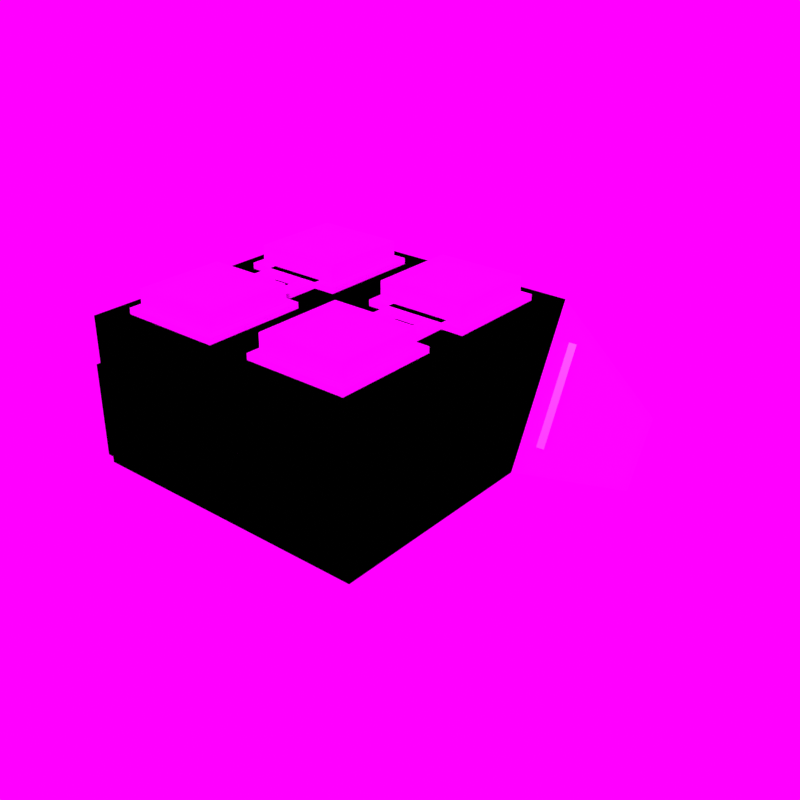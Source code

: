 # Source: xr-hand-controller.blend  (saved by Blender 2.92.15; exported with 4.5.12 LTS)
import bpy
from mathutils import Matrix  # noqa: F401  (used for matrix-valued properties, if any)

bpy.ops.wm.read_factory_settings(use_empty=True)
scene = bpy.context.scene
scene.name = 'Scene'

# ---- collections
col_collection = bpy.data.collections.new('Collection'); scene.collection.children.link(col_collection)

# ---- images (referenced by path relative to the original .blend; pixels are not part of the script)
import os
ASSET_DIR = os.environ.get("B2B_ASSET_DIR", "")  # directory of the original .blend (textures are referenced by path, not embedded)
HERE = os.path.dirname(os.path.abspath(__file__))  # packed textures are extracted next to this script under _unpacked/

def load_image(name, relpath, width, height, colorspace="sRGB"):
    """Load a texture the original file referenced (path relative to the .blend, or extracted next to this script)."""
    p = next((c for c in (os.path.join(HERE, relpath), os.path.join(ASSET_DIR, relpath)) if relpath and os.path.exists(c)), "")
    if p:
        img = bpy.data.images.load(p, check_existing=True)
        img.name = name
    else:  # same state as the original file: an image datablock whose file is absent (Cycles renders it pink)
        img = bpy.data.images.new(name, width, height)
        img.source = "FILE"
        img.filepath = "//" + (relpath or name)
    img.colorspace_settings.name = colorspace
    return img
img_map_png_002 = load_image('map.png.002', 'map.png', 1024, 1024, 'sRGB')
img_studio020_hdr = load_image('studio020.hdr', 'studio020.hdr', 1024, 1024, 'Linear Rec.709')

# ---- materials (node trees are filled in below, after node groups)
mat_controllermat = bpy.data.materials.new('ControllerMat')
mat_controllermat.alpha_threshold = 0.0
mat_controllermat.line_color = (0.0, 0.0, 0.0, 1.0)
mat_controllermat_001 = bpy.data.materials.new('ControllerMat.001')
mat_controllermat_001.alpha_threshold = 0.0
mat_controllermat_001.line_color = (0.0, 0.0, 0.0, 1.0)

# ---- material node trees
mat_controllermat.use_nodes = True; mat_controllermat.node_tree.nodes.clear()
_N = mat_controllermat.node_tree.nodes; _L = mat_controllermat.node_tree.links
n0 = _N.new('ShaderNodeOutputMaterial'); n0.name = 'Material Output'; n0.location = (300, 300)
n1 = _N.new('ShaderNodeBsdfPrincipled'); n1.name = 'Principled BSDF'; n1.location = (10, 300)
n1.distribution = 'GGX'
n1.subsurface_method = 'BURLEY'
n1.inputs[2].default_value = 0.4
n1.inputs[3].default_value = 1.45
n1.inputs[27].default_value = (0.0, 0.0, 0.0, 1.0)
n1.inputs[28].default_value = 1.0
n2 = _N.new('ShaderNodeTexImage'); n2.name = 'Image Texture'; n2.location = (-280, 260)
n2.image = img_map_png_002
_L.new(n1.outputs[0], n0.inputs[0])
_L.new(n2.outputs[0], n1.inputs[0])
n0.is_active_output = True
mat_controllermat_001.use_nodes = True; mat_controllermat_001.node_tree.nodes.clear()
_N = mat_controllermat_001.node_tree.nodes; _L = mat_controllermat_001.node_tree.links
n0 = _N.new('ShaderNodeOutputMaterial'); n0.name = 'Material Output'; n0.location = (300, 300)
n1 = _N.new('ShaderNodeBsdfPrincipled'); n1.name = 'Principled BSDF'; n1.location = (10, 300)
n1.distribution = 'GGX'
n1.subsurface_method = 'BURLEY'
n1.inputs[2].default_value = 0.4
n1.inputs[3].default_value = 1.45
n1.inputs[27].default_value = (0.0, 0.0, 0.0, 1.0)
n1.inputs[28].default_value = 1.0
n2 = _N.new('ShaderNodeTexImage'); n2.name = 'Image Texture'; n2.location = (-280, 260)
n2.image = img_map_png_002
_L.new(n1.outputs[0], n0.inputs[0])
_L.new(n2.outputs[0], n1.inputs[0])
n0.is_active_output = True

# ---- world
world_world = bpy.data.worlds.new('World'); scene.world = world_world
world_world.use_nodes = True; world_world.node_tree.nodes.clear()
_N = world_world.node_tree.nodes; _L = world_world.node_tree.links
n0 = _N.new('ShaderNodeOutputWorld'); n0.name = 'World Output'; n0.location = (300, 300)
n1 = _N.new('ShaderNodeBackground'); n1.name = 'Background'; n1.location = (10, 300)
n1.inputs[1].default_value = 1.2
n2 = _N.new('ShaderNodeTexEnvironment'); n2.name = 'Environment Texture'; n2.location = (-289, 290)
n2.image = img_studio020_hdr
n3 = _N.new('ShaderNodeMapping'); n3.name = 'Mapping'; n3.location = (-483, 278)
n3.inputs[2].default_value = (0.0, 0.0, 1.571)
n4 = _N.new('ShaderNodeTexCoord'); n4.name = 'Texture Coordinate'; n4.location = (-658, 302)
_L.new(n1.outputs[0], n0.inputs[0])
_L.new(n2.outputs[0], n1.inputs[0])
_L.new(n3.outputs[0], n2.inputs[0])
_L.new(n4.outputs[3], n3.inputs[0])
n0.is_active_output = True
world_world.color = (0.05088, 0.05088, 0.05088)
world_world.use_sun_shadow = False
world_world.sun_shadow_jitter_overblur = 0.0

# ---- meshes
me_cube = bpy.data.meshes.new('Cube')
me_cube.from_pydata([(-0.7, -0.3, 0.8), (-1.0, -4.371e-08, -0.2), (0.7998, 0.2998, 0.8), (-0.8, -1.5, 0.6), (-0.8, -1.5, -1.49e-08), (0.8, -1.3, 0.8), (0.8, -1.5, -1.49e-08), (-1.0, 1.6, -1.1), (-1.0, 1.9, -0.6), (0.2002, 0.2998, 0.8), (0.2, -1.3, 0.8), (0.8, -0.7, 0.8), (0.2, -0.7, 0.8), (0.7998, -0.2998, 0.8), (0.8, -1.5, 0.6), (6.557e-08, -1.5, 0.6), (0.2002, -0.2998, 0.8), (0.8, -0.7, 0.96), (0.8, -1.3, 0.96), (0.2, -1.3, 0.96), (0.2, -0.7, 0.96), (-0.3, -0.3, 0.8), (-0.3, -0.5, 0.8), (1.0, -0.5, 0.8), (0.2002, 0.2998, 0.96), (0.7998, 0.2998, 0.96), (0.2002, -0.2998, 0.96), (0.7998, -0.2998, 0.96), (0.85, -0.65, 0.8), (0.85, -1.35, 0.8), (0.15, -1.35, 0.8), (0.15, -0.65, 0.8), (0.1502, 0.3498, 0.8), (0.8498, 0.3498, 0.8), (0.1502, -0.3498, 0.8), (0.8498, -0.3498, 0.8), (0.8, -0.7, 0.84), (0.8, -1.3, 0.84), (0.2, -1.3, 0.84), (0.2, -0.7, 0.84), (0.85, -0.65, 0.84), (0.85, -1.35, 0.84), (0.15, -1.35, 0.84), (0.15, -0.65, 0.84), (0.2002, 0.2998, 0.84), (0.7998, 0.2998, 0.84), (0.2002, -0.2998, 0.84), (0.7998, -0.2998, 0.84), (0.1502, 0.3498, 0.84), (0.1502, -0.3498, 0.84), (0.8498, 0.3498, 0.84), (0.8498, -0.3498, 0.84), (-1.0, -1.5, -0.2), (1.0, -1.5, -0.2), (1.0, -1.5, 0.8), (-0.7, -0.7, 0.8), (-0.3, -0.7, 0.8), (-0.8, -1.66, -1.49e-08), (0.8, -1.66, -1.49e-08), (0.8, -1.66, 0.6), (-0.8, -1.66, 0.6), (7.256e-08, -1.66, 0.6), (0.85, -1.5, -0.05), (-0.85, -1.5, -0.05), (0.85, -1.5, 0.65), (-0.85, -1.5, 0.65), (6.557e-08, -1.5, 0.65), (-0.8, -1.54, -1.49e-08), (0.8, -1.54, -1.49e-08), (0.8, -1.54, 0.6), (-0.8, -1.54, 0.6), (6.732e-08, -1.54, 0.6), (0.85, -1.54, -0.05), (0.85, -1.54, 0.65), (-0.85, -1.54, -0.05), (-0.85, -1.54, 0.65), (6.732e-08, -1.54, 0.65), (6.557e-08, -1.5, 0.8), (-1.0, -1.5, 0.8), (-1.0, 0.5, 0.8), (-2.186e-08, 0.5, 0.8), (2.186e-08, -0.5, 0.8), (-0.4, -0.6, 0.84), (-0.6, -0.6, 0.84), (-0.6, -0.4, 0.84), (-0.4, -0.4, 0.84), (-0.4, -0.5, 0.84), (-0.3, -0.7, 0.84), (-0.7, -0.7, 0.84), (-0.7, -0.3, 0.84), (-0.3, -0.3, 0.84), (-0.3, -0.5, 0.84), (-0.4, -0.6, 0.8), (-0.6, -0.6, 0.8), (-0.6, -0.4, 0.8), (-0.4, -0.4, 0.8), (-0.4, -0.5, 0.8), (0.9336, 0.5286, 0.5842), (0.9346, 0.1675, -0.1391), (-1.295e-07, 1.6, -1.1), (-2.619e-07, 1.9, -0.6), (0.5662, 1.045, 0.0684), (0.5653, 0.7565, -0.4705), (1.0, 0.5, 0.8), (1.0, 4.371e-08, -0.2), (0.5, 1.2, 0.1), (0.5, 0.8, -0.65), (0.9537, 0.559, 0.4939), (0.9551, 0.2495, -0.1268), (0.6342, 1.009, 0.04443), (0.6327, 0.7626, -0.4155), (0.9777, 0.5496, 0.5733), (0.9786, 0.1885, -0.1499), (0.6103, 1.066, 0.05757), (0.6093, 0.7776, -0.4813), (1.042, 0.6011, 0.4723), (1.043, 0.2916, -0.1485), (0.7223, 1.051, 0.02277), (0.7207, 0.8047, -0.4372)], [], [(12, 10, 19, 20), (104, 103, 23, 54, 53), (15, 3, 60, 61), (52, 1, 104, 53), (52, 78, 79, 1), (1, 7, 99, 106, 104), (7, 8, 100, 99), (103, 105, 100, 8, 79, 80), (8, 7, 1, 79), (0, 55, 88, 89), (2, 9, 24, 25), (28, 29, 54, 23), (29, 30, 77, 54), (30, 31, 81, 77), (31, 28, 23, 81), (20, 19, 18, 17), (5, 11, 17, 18), (11, 12, 20, 17), (10, 5, 18, 19), (32, 33, 103, 80), (34, 32, 80, 81), (33, 35, 23, 103), (35, 34, 81, 23), (24, 26, 27, 25), (16, 13, 27, 26), (9, 16, 26, 24), (13, 2, 25, 27), (11, 5, 37, 36), (10, 12, 39, 38), (31, 30, 42, 43), (29, 28, 40, 41), (34, 35, 51, 49), (32, 34, 49, 48), (16, 9, 44, 46), (13, 16, 46, 47), (39, 36, 40, 43), (38, 39, 43, 42), (37, 38, 42, 41), (36, 37, 41, 40), (30, 29, 41, 42), (28, 31, 43, 40), (12, 11, 36, 39), (5, 10, 38, 37), (47, 46, 49, 51), (45, 47, 51, 50), (46, 44, 48, 49), (44, 45, 50, 48), (2, 13, 47, 45), (9, 2, 45, 44), (33, 32, 48, 50), (35, 33, 50, 51), (62, 63, 52, 53), (64, 62, 53, 54), (63, 65, 78, 52), (65, 66, 77, 78), (66, 64, 54, 77), (58, 59, 61, 60, 57), (6, 14, 59, 58), (14, 15, 61, 59), (3, 4, 57, 60), (4, 6, 58, 57), (63, 62, 72, 74), (64, 66, 76, 73), (14, 6, 68, 69), (62, 64, 73, 72), (15, 14, 69, 71), (71, 69, 73, 76), (70, 71, 76, 75), (67, 70, 75, 74), (69, 68, 72, 73), (68, 67, 74, 72), (4, 3, 70, 67), (66, 65, 75, 76), (3, 15, 71, 70), (65, 63, 74, 75), (6, 4, 67, 68), (56, 55, 78, 77), (55, 0, 79, 78), (0, 21, 80, 79), (21, 22, 81, 80), (22, 56, 77, 81), (86, 85, 95, 96), (56, 22, 91, 87), (21, 0, 89, 90), (55, 56, 87, 88), (22, 21, 90, 91), (82, 83, 88, 87), (83, 84, 89, 88), (84, 85, 90, 89), (85, 86, 91, 90), (86, 82, 87, 91), (94, 93, 92, 96, 95), (84, 83, 93, 94), (82, 86, 96, 92), (85, 84, 94, 95), (83, 82, 92, 93), (105, 106, 99, 100), (102, 101, 113, 114), (98, 97, 103, 104), (97, 101, 105, 103), (101, 102, 106, 105), (102, 98, 104, 106), (110, 109, 117, 118), (97, 98, 112, 111), (98, 102, 114, 112), (101, 97, 111, 113), (108, 107, 111, 112), (107, 109, 113, 111), (109, 110, 114, 113), (110, 108, 112, 114), (115, 116, 118, 117), (107, 108, 116, 115), (108, 110, 118, 116), (109, 107, 115, 117)])
_uv = me_cube.uv_layers.new(name='UVMap')
_uv.uv.foreach_set('vector', [0.03987, 0.9852, 0.03987, 0.9515, 0.03089, 0.9515, 0.03089, 0.9852, 0.2893, 0.2549, 0.2593, 0.2496, 0.2672, 0.2752, 0.2751, 0.3008, 0.3012, 0.2933, 0.1293, 0.04434, 0.1293, 0.0107, 0.1225, 0.0107, 0.1225, 0.04434, 0.2989, 0.2555, 0.2745, 0.2555, 0.2745, 0.2884, 0.2989, 0.2884, 0.2755, 0.2485, 0.2917, 0.2485, 0.2917, 0.2161, 0.2755, 0.2242, 0.3233, 0.2442, 0.3066, 0.2442, 0.3066, 0.2338, 0.3149, 0.2286, 0.3233, 0.2234, 0.2931, 0.2287, 0.3063, 0.2287, 0.3063, 0.2547, 0.2931, 0.2547, 0.2921, 0.2581, 0.2839, 0.2529, 0.2758, 0.2478, 0.2758, 0.2375, 0.2921, 0.2376, 0.2921, 0.2478, 0.2853, 0.217, 0.2912, 0.2172, 0.2912, 0.2356, 0.2798, 0.2361, 0.3177, 0.7854, 0.3177, 0.7188, 0.3094, 0.7188, 0.3094, 0.7854, 0.04547, 0.05255, 0.04547, 0.03326, 0.04032, 0.03326, 0.04032, 0.05255, 0.3238, 0.2632, 0.2902, 0.2632, 0.283, 0.2704, 0.331, 0.2704, 0.2902, 0.2632, 0.2902, 0.2296, 0.283, 0.2224, 0.283, 0.2704, 0.2902, 0.2296, 0.3238, 0.2296, 0.331, 0.2224, 0.283, 0.2224, 0.3238, 0.2296, 0.3238, 0.2632, 0.331, 0.2704, 0.331, 0.2224, 0.1983, 0.5127, 0.1983, 0.9892, 0.002476, 0.9892, 0.002476, 0.5127, 0.006518, 0.9517, 0.006518, 0.9848, 0.01546, 0.985, 0.01546, 0.9518, 0.02721, 0.9852, 0.02721, 0.9516, 0.01824, 0.9516, 0.01824, 0.9852, 0.05265, 0.9854, 0.05265, 0.9517, 0.04367, 0.9517, 0.04367, 0.9854, 0.3177, 0.2354, 0.3177, 0.2652, 0.324, 0.2716, 0.324, 0.229, 0.2879, 0.2354, 0.3177, 0.2354, 0.324, 0.229, 0.2815, 0.229, 0.3177, 0.2652, 0.2879, 0.2652, 0.2815, 0.2716, 0.324, 0.2716, 0.2879, 0.2652, 0.2879, 0.2354, 0.2815, 0.229, 0.2815, 0.2716, 0.1968, 0.003265, 0.1968, 0.4945, 0.00242, 0.4957, 0.00242, 0.00447, 0.01971, 0.06562, 0.01971, 0.03856, 0.01249, 0.03856, 0.01249, 0.06562, 0.04547, 0.07184, 0.04547, 0.05255, 0.04032, 0.05255, 0.04032, 0.07184, 0.02273, 0.03895, 0.02273, 0.06557, 0.02992, 0.06569, 0.02992, 0.03908, 0.9975, 0.2147, 0.9975, 0.1147, 0.9908, 0.1147, 0.9908, 0.2147, 0.9824, 0.1169, 0.9824, 0.2151, 0.989, 0.2153, 0.989, 0.117, 0.3233, 0.7629, 0.3233, 0.7279, 0.3213, 0.7279, 0.3213, 0.7629, 0.3233, 0.7279, 0.3233, 0.7623, 0.3253, 0.7624, 0.3253, 0.7279, 0.3097, 0.7361, 0.3097, 0.7178, 0.3086, 0.7178, 0.3086, 0.7361, 0.3088, 0.7722, 0.3088, 0.7539, 0.3077, 0.7539, 0.3077, 0.7722, 0.7697, 0.9001, 0.7697, 0.9984, 0.7763, 0.9985, 0.7763, 0.9003, 0.7565, 1.0, 0.7565, 0.9001, 0.7498, 0.9001, 0.7498, 1.0, 0.3084, 0.73, 0.3084, 0.76, 0.3109, 0.7625, 0.3109, 0.7275, 0.2785, 0.73, 0.3084, 0.73, 0.3109, 0.7275, 0.276, 0.7275, 0.2785, 0.76, 0.2785, 0.73, 0.276, 0.7275, 0.276, 0.7625, 0.3084, 0.76, 0.2785, 0.76, 0.276, 0.7625, 0.3109, 0.7625, 0.3309, 0.7626, 0.3309, 0.7276, 0.3289, 0.7276, 0.3289, 0.7626, 0.3174, 0.7626, 0.3174, 0.7276, 0.3154, 0.7276, 0.3154, 0.7626, 0.9988, 0.9835, 0.9988, 0.8835, 0.9922, 0.8835, 0.9922, 0.9835, 0.9988, 0.8835, 0.9988, 0.7836, 0.9922, 0.7836, 0.9922, 0.8835, 0.2921, 0.7704, 0.2921, 0.7546, 0.2908, 0.7533, 0.2908, 0.7717, 0.3078, 0.7704, 0.2921, 0.7704, 0.2908, 0.7717, 0.3091, 0.7717, 0.2921, 0.7546, 0.3078, 0.7546, 0.3091, 0.7533, 0.2908, 0.7533, 0.3078, 0.7546, 0.3078, 0.7704, 0.3091, 0.7717, 0.3091, 0.7533, 0.9998, 0.7446, 0.9998, 0.6448, 0.9932, 0.6448, 0.9932, 0.7446, 0.7632, 1.0, 0.7632, 0.9001, 0.7565, 0.9001, 0.7565, 1.0, 0.3095, 0.758, 0.3095, 0.7396, 0.3085, 0.7396, 0.3085, 0.758, 0.2772, 0.7343, 0.2772, 0.7592, 0.2786, 0.7592, 0.2786, 0.7343, 0.3222, 0.2266, 0.3222, 0.2729, 0.3263, 0.277, 0.3263, 0.2225, 0.3031, 0.2266, 0.3222, 0.2266, 0.3263, 0.2225, 0.2991, 0.2225, 0.3222, 0.2729, 0.3031, 0.2729, 0.2991, 0.277, 0.3263, 0.277, 0.3031, 0.2729, 0.3031, 0.2497, 0.2991, 0.2497, 0.2991, 0.277, 0.3031, 0.2497, 0.3031, 0.2266, 0.2991, 0.2225, 0.2991, 0.2497, 0.08905, 0.01864, 0.06886, 0.01864, 0.06886, 0.04557, 0.06886, 0.0725, 0.08905, 0.0725, 0.08386, 0.07756, 0.08386, 0.03406, 0.0724, 0.03426, 0.0724, 0.07775, 0.1293, 0.07798, 0.1293, 0.04434, 0.1225, 0.04434, 0.1225, 0.07798, 0.3029, 0.06334, 0.3029, 0.004919, 0.2874, 0.004919, 0.2874, 0.06334, 0.2663, 0.007207, 0.2663, 0.06527, 0.2721, 0.06527, 0.2721, 0.007203, 0.3109, 0.7408, 0.3109, 0.8135, 0.3126, 0.8135, 0.3126, 0.7408, 0.289, 0.8084, 0.289, 0.7641, 0.2869, 0.7641, 0.2869, 0.8084, 0.9953, 0.433, 0.9953, 0.3331, 0.9886, 0.3331, 0.9886, 0.433, 0.2957, 0.808, 0.2957, 0.7684, 0.2934, 0.7685, 0.2934, 0.8081, 0.5178, 0.7994, 0.5178, 0.9326, 0.5244, 0.9326, 0.5244, 0.7994, 0.2922, 0.7754, 0.2922, 0.7337, 0.2896, 0.7311, 0.2896, 0.7754, 0.2918, 0.7768, 0.2918, 0.7412, 0.2895, 0.7412, 0.2895, 0.7791, 0.3185, 0.7768, 0.2918, 0.7768, 0.2895, 0.7791, 0.3207, 0.7791, 0.2922, 0.7337, 0.3235, 0.7337, 0.3261, 0.7311, 0.2896, 0.7311, 0.3039, 0.7239, 0.3039, 0.813, 0.3067, 0.8158, 0.3067, 0.7211, 0.7697, 0.9996, 0.7697, 0.9001, 0.7632, 0.9003, 0.7632, 0.9997, 0.289, 0.7315, 0.289, 0.6936, 0.2873, 0.6936, 0.2873, 0.7315, 0.5178, 0.6662, 0.5178, 0.7994, 0.5244, 0.7994, 0.5244, 0.6661, 0.2806, 0.7696, 0.2806, 0.7476, 0.2794, 0.7476, 0.2794, 0.7696, 0.5122, 0.9326, 0.5122, 0.6661, 0.5055, 0.6661, 0.5055, 0.9326, 0.2574, 0.2457, 0.2574, 0.2319, 0.2298, 0.2216, 0.2298, 0.2561, 0.2574, 0.2319, 0.2712, 0.2319, 0.2988, 0.2216, 0.2298, 0.2216, 0.2712, 0.2319, 0.2712, 0.2457, 0.2988, 0.2561, 0.2988, 0.2216, 0.2712, 0.2457, 0.2643, 0.2457, 0.2643, 0.2561, 0.2988, 0.2561, 0.2643, 0.2457, 0.2574, 0.2457, 0.2298, 0.2561, 0.2643, 0.2561, 0.3014, 0.7643, 0.3014, 0.7741, 0.3063, 0.7741, 0.3063, 0.7643, 0.2806, 0.7862, 0.2806, 0.7535, 0.2723, 0.7533, 0.2723, 0.7861, 0.3094, 0.7854, 0.3094, 0.7188, 0.301, 0.7188, 0.301, 0.7854, 0.326, 0.7854, 0.326, 0.7188, 0.3177, 0.7188, 0.3177, 0.7854, 0.2806, 0.7535, 0.2806, 0.7207, 0.2723, 0.7206, 0.2723, 0.7533, 0.2857, 0.7796, 0.2857, 0.76, 0.2759, 0.7502, 0.2759, 0.7894, 0.2857, 0.76, 0.3052, 0.76, 0.315, 0.7502, 0.2759, 0.7502, 0.3052, 0.76, 0.3052, 0.7796, 0.315, 0.7894, 0.315, 0.7502, 0.3052, 0.7796, 0.2955, 0.7796, 0.2955, 0.7894, 0.315, 0.7894, 0.2955, 0.7796, 0.2857, 0.7796, 0.2759, 0.7894, 0.2955, 0.7894, 0.2755, 0.2715, 0.2566, 0.2715, 0.2566, 0.2904, 0.2661, 0.2904, 0.2755, 0.2904, 0.316, 0.7738, 0.316, 0.7546, 0.3112, 0.7545, 0.3112, 0.7737, 0.3014, 0.7545, 0.3014, 0.7643, 0.3063, 0.7643, 0.3063, 0.7545, 0.3063, 0.7545, 0.3063, 0.7741, 0.3112, 0.7741, 0.3112, 0.7545, 0.2965, 0.7545, 0.2965, 0.7741, 0.3014, 0.7741, 0.3014, 0.7545, 0.2894, 0.2218, 0.3037, 0.2247, 0.3074, 0.2079, 0.2977, 0.2054, 0.2961, 0.7554, 0.2961, 0.7327, 0.2942, 0.7332, 0.2942, 0.7559, 0.3171, 0.2536, 0.2827, 0.2476, 0.2741, 0.2519, 0.3216, 0.2602, 0.2827, 0.2476, 0.2982, 0.2174, 0.295, 0.2109, 0.2741, 0.2519, 0.2877, 0.2476, 0.3135, 0.2529, 0.3204, 0.2484, 0.2845, 0.2411, 0.324, 0.2226, 0.3171, 0.2536, 0.3216, 0.2602, 0.3309, 0.2181, 0.6105, 0.04538, 0.6105, 0.02989, 0.6075, 0.03061, 0.6075, 0.0461, 0.3097, 0.7646, 0.3097, 0.7303, 0.3076, 0.7298, 0.3076, 0.7641, 0.3081, 0.725, 0.3081, 0.6907, 0.3057, 0.6909, 0.3057, 0.7251, 0.2928, 0.7302, 0.2928, 0.7032, 0.2908, 0.7029, 0.2908, 0.7298, 0.294, 0.8059, 0.2932, 0.7741, 0.2909, 0.7711, 0.2919, 0.8082, 0.2932, 0.7741, 0.3235, 0.7826, 0.3257, 0.7808, 0.2909, 0.7711, 0.3235, 0.7826, 0.3235, 0.8065, 0.3257, 0.8088, 0.3257, 0.7808, 0.3235, 0.8065, 0.294, 0.8059, 0.2919, 0.8082, 0.3257, 0.8088, 0.612, 0.1061, 0.6121, 0.02177, 0.6531, 0.02379, 0.6533, 0.08837, 0.6375, 0.04644, 0.6375, 0.03748, 0.6362, 0.03718, 0.6362, 0.04614, 0.6376, 0.0371, 0.6376, 0.02802, 0.6362, 0.02811, 0.6362, 0.03718, 0.6173, 0.0482, 0.6173, 0.02715, 0.6137, 0.02655, 0.6137, 0.0476])
me_cube.materials.append(mat_controllermat)
me_cube.use_remesh_preserve_volume = False
me_cube.use_remesh_preserve_attributes = False
me_cube.use_mirror_vertex_groups = False
me_cube.update()
me_cube_001 = bpy.data.meshes.new('Cube.001')
me_cube_001.from_pydata([(-0.09, 0.09, 0.3007), (-0.3, 0.3, 0.4007), (-0.09, -0.09001, 0.3007), (-0.3, -0.3, 0.4007), (0.09, 0.09, 0.3007), (0.3, 0.3, 0.4007), (0.09, -0.09001, 0.3007), (0.3, -0.3, 0.4007), (-0.3, -0.3, 0.3007), (-0.3, 0.3, 0.3007), (0.3, -0.3, 0.3007), (0.3, 0.3, 0.3007), (-0.06, -0.06, -5.96e-08), (-0.06, 0.06, -5.96e-08), (0.06, -0.06, -5.96e-08), (0.06, 0.06, -5.96e-08)], [], [(9, 8, 3, 1), (8, 10, 7, 3), (10, 11, 5, 7), (11, 9, 1, 5), (2, 12, 14, 6), (7, 5, 1, 3), (2, 8, 9, 0), (6, 10, 8, 2), (4, 11, 10, 6), (0, 9, 11, 4), (12, 13, 15, 14), (6, 14, 15, 4), (0, 13, 12, 2), (4, 15, 13, 0)])
_uv = me_cube_001.uv_layers.new(name='UVMap')
_uv.uv.foreach_set('vector', [0.008, 0.02625, 0.008, 0.03693, 0.01869, 0.03693, 0.01869, 0.02625, 0.008, 0.03693, 0.008, 0.04762, 0.01869, 0.04762, 0.01869, 0.03693, 0.008, 0.04762, 0.008, 0.0583, 0.01869, 0.0583, 0.01869, 0.04762, 0.008, 0.0583, 0.008, 0.06899, 0.01869, 0.06899, 0.01869, 0.0583, 0.03032, 0.04627, 0.03032, 0.04627, 0.01385, 0.04627, 0.01385, 0.04627, 0.01202, 0.02644, 0.01202, 0.04989, 0.03547, 0.04989, 0.03547, 0.02644, 0.01648, 0.04117, 0.01074, 0.03531, 0.01074, 0.05876, 0.01648, 0.05301, 0.02845, 0.04117, 0.03419, 0.03531, 0.01074, 0.03531, 0.01648, 0.04117, 0.02845, 0.05301, 0.03419, 0.05876, 0.03419, 0.03531, 0.02845, 0.04117, 0.01648, 0.05301, 0.01074, 0.05876, 0.03419, 0.05876, 0.02845, 0.05301, 0.01117, 0.03228, 0.01117, 0.06569, 0.04491, 0.06569, 0.04491, 0.03228, 0.01385, 0.04627, 0.01385, 0.04627, 0.01385, 0.02996, 0.01385, 0.02996, 0.03032, 0.02996, 0.03032, 0.02996, 0.03032, 0.04627, 0.03032, 0.04627, 0.01385, 0.02996, 0.01385, 0.02996, 0.03032, 0.02996, 0.03032, 0.02996])
me_cube_001.materials.append(mat_controllermat)
me_cube_001.use_remesh_fix_poles = True
me_cube_001.use_remesh_preserve_attributes = False
me_cube_001.use_mirror_vertex_groups = False
me_cube_001.update()
me_cube_002 = bpy.data.meshes.new('Cube.002')
me_cube_002.from_pydata([(0.7, -0.3, 0.8), (1.0, -4.371e-08, -0.2), (-0.7998, 0.2998, 0.8), (0.8, -1.5, 0.6), (0.8, -1.5, -1.49e-08), (-0.8, -1.3, 0.8), (-0.8, -1.5, -1.49e-08), (1.0, 1.6, -1.1), (1.0, 1.9, -0.6), (-0.2002, 0.2998, 0.8), (-0.2, -1.3, 0.8), (-0.8, -0.7, 0.8), (-0.2, -0.7, 0.8), (-0.7998, -0.2998, 0.8), (-0.8, -1.5, 0.6), (-6.557e-08, -1.5, 0.6), (-0.2002, -0.2998, 0.8), (-0.8, -0.7, 0.96), (-0.8, -1.3, 0.96), (-0.2, -1.3, 0.96), (-0.2, -0.7, 0.96), (0.3, -0.3, 0.8), (0.3, -0.5, 0.8), (-1.0, -0.5, 0.8), (-0.2002, 0.2998, 0.96), (-0.7998, 0.2998, 0.96), (-0.2002, -0.2998, 0.96), (-0.7998, -0.2998, 0.96), (-0.85, -0.65, 0.8), (-0.85, -1.35, 0.8), (-0.15, -1.35, 0.8), (-0.15, -0.65, 0.8), (-0.1502, 0.3498, 0.8), (-0.8498, 0.3498, 0.8), (-0.1502, -0.3498, 0.8), (-0.8498, -0.3498, 0.8), (-0.8, -0.7, 0.84), (-0.8, -1.3, 0.84), (-0.2, -1.3, 0.84), (-0.2, -0.7, 0.84), (-0.85, -0.65, 0.84), (-0.85, -1.35, 0.84), (-0.15, -1.35, 0.84), (-0.15, -0.65, 0.84), (-0.2002, 0.2998, 0.84), (-0.7998, 0.2998, 0.84), (-0.2002, -0.2998, 0.84), (-0.7998, -0.2998, 0.84), (-0.1502, 0.3498, 0.84), (-0.1502, -0.3498, 0.84), (-0.8498, 0.3498, 0.84), (-0.8498, -0.3498, 0.84), (1.0, -1.5, -0.2), (-1.0, -1.5, -0.2), (-1.0, -1.5, 0.8), (0.7, -0.7, 0.8), (0.3, -0.7, 0.8), (0.8, -1.66, -1.49e-08), (-0.8, -1.66, -1.49e-08), (-0.8, -1.66, 0.6), (0.8, -1.66, 0.6), (-7.256e-08, -1.66, 0.6), (-0.85, -1.5, -0.05), (0.85, -1.5, -0.05), (-0.85, -1.5, 0.65), (0.85, -1.5, 0.65), (-6.557e-08, -1.5, 0.65), (0.8, -1.54, -1.49e-08), (-0.8, -1.54, -1.49e-08), (-0.8, -1.54, 0.6), (0.8, -1.54, 0.6), (-6.732e-08, -1.54, 0.6), (-0.85, -1.54, -0.05), (-0.85, -1.54, 0.65), (0.85, -1.54, -0.05), (0.85, -1.54, 0.65), (-6.732e-08, -1.54, 0.65), (-6.557e-08, -1.5, 0.8), (1.0, -1.5, 0.8), (1.0, 0.5, 0.8), (2.186e-08, 0.5, 0.8), (-2.186e-08, -0.5, 0.8), (0.4, -0.6, 0.84), (0.6, -0.6, 0.84), (0.6, -0.4, 0.84), (0.4, -0.4, 0.84), (0.4, -0.5, 0.84), (0.3, -0.7, 0.84), (0.7, -0.7, 0.84), (0.7, -0.3, 0.84), (0.3, -0.3, 0.84), (0.3, -0.5, 0.84), (0.4, -0.6, 0.8), (0.6, -0.6, 0.8), (0.6, -0.4, 0.8), (0.4, -0.4, 0.8), (0.4, -0.5, 0.8), (-0.9336, 0.5286, 0.5842), (-0.9346, 0.1675, -0.1391), (1.295e-07, 1.6, -1.1), (2.619e-07, 1.9, -0.6), (-0.5662, 1.045, 0.0684), (-0.5653, 0.7565, -0.4705), (-1.0, 0.5, 0.8), (-1.0, 4.371e-08, -0.2), (-0.5, 1.2, 0.1), (-0.5, 0.8, -0.65), (-0.9537, 0.559, 0.4939), (-0.9551, 0.2495, -0.1268), (-0.6342, 1.009, 0.04443), (-0.6327, 0.7626, -0.4155), (-0.9777, 0.5496, 0.5733), (-0.9786, 0.1885, -0.1499), (-0.6103, 1.066, 0.05757), (-0.6093, 0.7776, -0.4813), (-1.042, 0.6011, 0.4723), (-1.043, 0.2916, -0.1485), (-0.7223, 1.051, 0.02277), (-0.7207, 0.8047, -0.4372)], [], [(12, 20, 19, 10), (104, 53, 54, 23, 103), (15, 61, 60, 3), (52, 53, 104, 1), (52, 1, 79, 78), (1, 104, 106, 99, 7), (7, 99, 100, 8), (103, 80, 79, 8, 100, 105), (8, 79, 1, 7), (0, 89, 88, 55), (2, 25, 24, 9), (28, 23, 54, 29), (29, 54, 77, 30), (30, 77, 81, 31), (31, 81, 23, 28), (20, 17, 18, 19), (5, 18, 17, 11), (11, 17, 20, 12), (10, 19, 18, 5), (32, 80, 103, 33), (34, 81, 80, 32), (33, 103, 23, 35), (35, 23, 81, 34), (24, 25, 27, 26), (16, 26, 27, 13), (9, 24, 26, 16), (13, 27, 25, 2), (11, 36, 37, 5), (10, 38, 39, 12), (31, 43, 42, 30), (29, 41, 40, 28), (34, 49, 51, 35), (32, 48, 49, 34), (16, 46, 44, 9), (13, 47, 46, 16), (39, 43, 40, 36), (38, 42, 43, 39), (37, 41, 42, 38), (36, 40, 41, 37), (30, 42, 41, 29), (28, 40, 43, 31), (12, 39, 36, 11), (5, 37, 38, 10), (47, 51, 49, 46), (45, 50, 51, 47), (46, 49, 48, 44), (44, 48, 50, 45), (2, 45, 47, 13), (9, 44, 45, 2), (33, 50, 48, 32), (35, 51, 50, 33), (62, 53, 52, 63), (64, 54, 53, 62), (63, 52, 78, 65), (65, 78, 77, 66), (66, 77, 54, 64), (58, 57, 60, 61, 59), (6, 58, 59, 14), (14, 59, 61, 15), (3, 60, 57, 4), (4, 57, 58, 6), (63, 74, 72, 62), (64, 73, 76, 66), (14, 69, 68, 6), (62, 72, 73, 64), (15, 71, 69, 14), (71, 76, 73, 69), (70, 75, 76, 71), (67, 74, 75, 70), (69, 73, 72, 68), (68, 72, 74, 67), (4, 67, 70, 3), (66, 76, 75, 65), (3, 70, 71, 15), (65, 75, 74, 63), (6, 68, 67, 4), (56, 77, 78, 55), (55, 78, 79, 0), (0, 79, 80, 21), (21, 80, 81, 22), (22, 81, 77, 56), (86, 96, 95, 85), (56, 87, 91, 22), (21, 90, 89, 0), (55, 88, 87, 56), (22, 91, 90, 21), (82, 87, 88, 83), (83, 88, 89, 84), (84, 89, 90, 85), (85, 90, 91, 86), (86, 91, 87, 82), (94, 95, 96, 92, 93), (84, 94, 93, 83), (82, 92, 96, 86), (85, 95, 94, 84), (83, 93, 92, 82), (105, 100, 99, 106), (102, 114, 113, 101), (98, 104, 103, 97), (97, 103, 105, 101), (101, 105, 106, 102), (102, 106, 104, 98), (110, 118, 117, 109), (97, 111, 112, 98), (98, 112, 114, 102), (101, 113, 111, 97), (108, 112, 111, 107), (107, 111, 113, 109), (109, 113, 114, 110), (110, 114, 112, 108), (115, 117, 118, 116), (107, 115, 116, 108), (108, 116, 118, 110), (109, 117, 115, 107)])
_k = set([(115, 116), (117, 118)])
me_cube_002.attributes.new('sharp_edge', 'BOOLEAN', 'EDGE').data.foreach_set('value', [ (min(e.vertices), max(e.vertices)) in _k for e in me_cube_002.edges])
_uv = me_cube_002.uv_layers.new(name='UVMap')
_uv.uv.foreach_set('vector', [0.4272, 0.02149, 0.425, 0.02149, 0.425, 0.07659, 0.4272, 0.07659, 0.308, 0.2817, 0.3123, 0.2353, 0.303, 0.2312, 0.3001, 0.2622, 0.2973, 0.2932, 0.4233, 0.06904, 0.4213, 0.06904, 0.4213, 0.1037, 0.4233, 0.1037, 0.3062, 0.2032, 0.2863, 0.2039, 0.2862, 0.2259, 0.3062, 0.2252, 0.3269, 0.2792, 0.3241, 0.2461, 0.3166, 0.238, 0.3204, 0.282, 0.3062, 0.2252, 0.2862, 0.2259, 0.2912, 0.2388, 0.2962, 0.2516, 0.3062, 0.2512, 0.3015, 0.2516, 0.3015, 0.274, 0.305, 0.274, 0.305, 0.2516, 0.2862, 0.2331, 0.2763, 0.2331, 0.2663, 0.2331, 0.2663, 0.254, 0.2763, 0.254, 0.2813, 0.2435, 0.3231, 0.2032, 0.3166, 0.238, 0.3241, 0.2461, 0.3269, 0.2083, 0.3012, 0.6932, 0.2983, 0.6932, 0.2983, 0.7894, 0.3012, 0.7894, 0.4244, 0.02517, 0.4196, 0.02517, 0.4196, 0.0857, 0.4244, 0.0857, 0.2916, 0.2152, 0.2886, 0.209, 0.2866, 0.2416, 0.2901, 0.238, 0.2901, 0.238, 0.2866, 0.2416, 0.3083, 0.2502, 0.3053, 0.244, 0.3053, 0.244, 0.3083, 0.2502, 0.3104, 0.2176, 0.3068, 0.2212, 0.3068, 0.2212, 0.3104, 0.2176, 0.2886, 0.209, 0.2916, 0.2152, 0.5969, 0.5187, 0.4019, 0.5187, 0.4019, 0.9912, 0.5969, 0.9912, 0.4358, 0.07868, 0.4381, 0.07862, 0.4381, 0.02149, 0.4358, 0.02155, 0.4358, 0.02149, 0.4335, 0.02149, 0.4335, 0.07966, 0.4358, 0.07966, 0.4109, 0.02568, 0.4088, 0.02568, 0.4088, 0.07906, 0.4109, 0.07906, 0.2928, 0.2392, 0.2893, 0.2445, 0.313, 0.2445, 0.3094, 0.2392, 0.2928, 0.2143, 0.2893, 0.209, 0.2893, 0.2445, 0.2928, 0.2392, 0.3094, 0.2392, 0.313, 0.2445, 0.313, 0.209, 0.3094, 0.2143, 0.3094, 0.2143, 0.313, 0.209, 0.2893, 0.209, 0.2928, 0.2143, 0.596, 0.008808, 0.4032, 0.008808, 0.4032, 0.4926, 0.596, 0.4926, 0.4196, 0.02517, 0.4148, 0.02517, 0.4148, 0.0857, 0.4196, 0.0857, 0.4148, 0.02517, 0.41, 0.02517, 0.41, 0.0857, 0.4148, 0.0857, 0.4314, 0.08475, 0.4362, 0.08461, 0.4362, 0.02517, 0.4314, 0.0253, 0.7206, 0.845, 0.7178, 0.845, 0.7178, 0.9893, 0.7206, 0.9893, 0.7362, 0.9868, 0.739, 0.9867, 0.739, 0.845, 0.7362, 0.8451, 0.2971, 0.7299, 0.2959, 0.7299, 0.2959, 0.7979, 0.2971, 0.7979, 0.2971, 0.7967, 0.2982, 0.7967, 0.2982, 0.7299, 0.2971, 0.7299, 0.302, 0.7088, 0.3005, 0.7088, 0.3005, 0.7968, 0.302, 0.7968, 0.3005, 0.7088, 0.299, 0.7088, 0.299, 0.7968, 0.3005, 0.7968, 0.739, 0.9867, 0.7419, 0.9866, 0.7419, 0.845, 0.739, 0.8451, 0.732, 0.845, 0.7292, 0.845, 0.7292, 0.9892, 0.732, 0.9892, 0.2776, 0.7823, 0.2786, 0.7859, 0.2786, 0.735, 0.2776, 0.7386, 0.2646, 0.7823, 0.2636, 0.7859, 0.2786, 0.7859, 0.2776, 0.7823, 0.2646, 0.7386, 0.2636, 0.735, 0.2636, 0.7859, 0.2646, 0.7823, 0.2776, 0.7386, 0.2786, 0.735, 0.2636, 0.735, 0.2646, 0.7386, 0.2868, 0.7232, 0.2855, 0.7232, 0.2855, 0.7979, 0.2868, 0.7979, 0.3062, 0.727, 0.3052, 0.727, 0.3052, 0.7851, 0.3062, 0.7851, 0.7178, 0.845, 0.7149, 0.845, 0.7149, 0.9893, 0.7178, 0.9893, 0.7292, 0.845, 0.7263, 0.845, 0.7263, 0.9893, 0.7292, 0.9893, 0.2914, 0.7236, 0.29, 0.7188, 0.29, 0.7861, 0.2914, 0.7812, 0.3085, 0.7236, 0.3099, 0.7188, 0.29, 0.7188, 0.2914, 0.7236, 0.2914, 0.7812, 0.29, 0.7861, 0.3099, 0.7861, 0.3085, 0.7812, 0.3085, 0.7812, 0.3099, 0.7861, 0.3099, 0.7188, 0.3085, 0.7236, 0.7235, 0.845, 0.7206, 0.845, 0.7206, 0.9892, 0.7235, 0.9892, 0.7263, 0.845, 0.7235, 0.845, 0.7235, 0.9892, 0.7263, 0.9892, 0.305, 0.7088, 0.3035, 0.7088, 0.3035, 0.7968, 0.305, 0.7968, 0.2984, 0.8007, 0.2999, 0.8007, 0.2999, 0.7124, 0.2984, 0.7124, 0.3057, 0.2867, 0.3078, 0.2936, 0.3078, 0.2018, 0.3057, 0.2087, 0.2962, 0.2867, 0.2942, 0.2936, 0.3078, 0.2936, 0.3057, 0.2867, 0.3057, 0.2087, 0.3078, 0.2018, 0.2942, 0.2018, 0.2962, 0.2087, 0.2962, 0.2087, 0.2942, 0.2018, 0.2942, 0.2477, 0.2962, 0.2477, 0.2962, 0.2477, 0.2942, 0.2477, 0.2942, 0.2936, 0.2962, 0.2867, 0.4147, 0.1037, 0.4147, 0.03436, 0.4069, 0.03436, 0.4069, 0.06904, 0.4069, 0.1037, 0.4142, 0.04116, 0.4055, 0.04091, 0.4055, 0.09088, 0.4142, 0.09112, 0.4233, 0.03436, 0.4213, 0.03436, 0.4213, 0.06904, 0.4233, 0.06904, 0.4359, 0.08814, 0.4448, 0.08814, 0.4448, 0.03793, 0.4359, 0.03793, 0.4127, 0.1253, 0.4157, 0.1255, 0.4157, 0.02182, 0.4127, 0.02169, 0.3189, 0.7961, 0.3195, 0.7962, 0.3195, 0.7019, 0.3189, 0.7018, 0.3189, 0.7018, 0.3182, 0.7018, 0.3182, 0.749, 0.3189, 0.749, 0.2762, 0.8093, 0.2805, 0.8093, 0.2805, 0.7131, 0.2762, 0.7131, 0.3075, 0.7226, 0.3049, 0.7225, 0.3049, 0.7895, 0.3075, 0.7895, 0.8251, 0.5773, 0.8279, 0.5774, 0.8279, 0.3852, 0.8251, 0.385, 0.2906, 0.7466, 0.2911, 0.7466, 0.2911, 0.7142, 0.2906, 0.7161, 0.2906, 0.7772, 0.2911, 0.7791, 0.2911, 0.7466, 0.2906, 0.7466, 0.2838, 0.7772, 0.2832, 0.7791, 0.2911, 0.7791, 0.2906, 0.7772, 0.2906, 0.7161, 0.2911, 0.7142, 0.2832, 0.7142, 0.2838, 0.7161, 0.2838, 0.7161, 0.2832, 0.7142, 0.2832, 0.7791, 0.2838, 0.7772, 0.7362, 0.8452, 0.732, 0.845, 0.732, 0.9407, 0.7362, 0.9409, 0.3189, 0.749, 0.3182, 0.749, 0.3182, 0.7962, 0.3189, 0.7962, 0.8251, 0.7696, 0.8279, 0.7697, 0.8279, 0.5774, 0.8251, 0.5773, 0.2679, 0.773, 0.2699, 0.773, 0.2699, 0.7209, 0.2679, 0.7209, 0.8251, 0.385, 0.8222, 0.385, 0.8222, 0.7696, 0.8251, 0.7696, 0.3042, 0.2271, 0.3086, 0.2096, 0.294, 0.2096, 0.2984, 0.2271, 0.2984, 0.2271, 0.294, 0.2096, 0.294, 0.2534, 0.2984, 0.2359, 0.2984, 0.2359, 0.294, 0.2534, 0.3086, 0.2534, 0.3042, 0.2359, 0.3042, 0.2359, 0.3086, 0.2534, 0.3086, 0.2315, 0.3042, 0.2315, 0.3042, 0.2315, 0.3086, 0.2315, 0.3086, 0.2096, 0.3042, 0.2271, 0.2946, 0.7488, 0.2974, 0.7488, 0.2974, 0.7247, 0.2946, 0.7247, 0.304, 0.7878, 0.3068, 0.7877, 0.3068, 0.7405, 0.304, 0.7405, 0.304, 0.6932, 0.3012, 0.6932, 0.3012, 0.7894, 0.304, 0.7894, 0.2983, 0.6932, 0.2955, 0.6932, 0.2955, 0.7894, 0.2983, 0.7894, 0.304, 0.7405, 0.3068, 0.7405, 0.3068, 0.6932, 0.304, 0.6933, 0.3034, 0.7659, 0.3083, 0.7824, 0.3083, 0.7162, 0.3034, 0.7328, 0.3034, 0.7328, 0.3083, 0.7162, 0.2887, 0.7162, 0.2936, 0.7328, 0.2936, 0.7328, 0.2887, 0.7162, 0.2887, 0.7824, 0.2936, 0.7659, 0.2936, 0.7659, 0.2887, 0.7824, 0.2985, 0.7824, 0.2985, 0.7659, 0.2985, 0.7659, 0.2985, 0.7824, 0.3083, 0.7824, 0.3034, 0.7659, 0.3122, 0.233, 0.3122, 0.211, 0.3089, 0.211, 0.3057, 0.211, 0.3057, 0.233, 0.3031, 0.7247, 0.3003, 0.7248, 0.3003, 0.772, 0.3031, 0.7719, 0.2946, 0.7728, 0.2974, 0.7728, 0.2974, 0.7488, 0.2946, 0.7488, 0.2917, 0.7728, 0.2946, 0.7728, 0.2946, 0.7247, 0.2917, 0.7247, 0.2974, 0.7728, 0.3003, 0.7728, 0.3003, 0.7247, 0.2974, 0.7247, 0.3095, 0.2656, 0.3128, 0.2849, 0.3166, 0.2798, 0.3152, 0.2591, 0.3271, 0.7253, 0.3251, 0.7246, 0.3251, 0.7635, 0.3271, 0.7641, 0.313, 0.2421, 0.3137, 0.2383, 0.3062, 0.2463, 0.3076, 0.2478, 0.3076, 0.2478, 0.3062, 0.2463, 0.3095, 0.2656, 0.31, 0.262, 0.31, 0.262, 0.3095, 0.2656, 0.3152, 0.2591, 0.3141, 0.2573, 0.3141, 0.2573, 0.3152, 0.2591, 0.3137, 0.2383, 0.313, 0.2421, 0.6216, 0.0617, 0.6267, 0.06331, 0.6267, 0.02215, 0.6216, 0.02054, 0.2758, 0.7277, 0.2743, 0.7283, 0.2743, 0.7651, 0.2758, 0.7645, 0.2743, 0.729, 0.2728, 0.7277, 0.2728, 0.7705, 0.2743, 0.7718, 0.2758, 0.7679, 0.2772, 0.7662, 0.2772, 0.7277, 0.2758, 0.7295, 0.2939, 0.7701, 0.2923, 0.7737, 0.3124, 0.7703, 0.3111, 0.7673, 0.3111, 0.7673, 0.3124, 0.7703, 0.3124, 0.7189, 0.3111, 0.7225, 0.3111, 0.7225, 0.3124, 0.7189, 0.2971, 0.7226, 0.298, 0.7256, 0.298, 0.7256, 0.2971, 0.7226, 0.2923, 0.7737, 0.2939, 0.7701, 0.789, 0.4459, 0.6315, 0.3896, 0.6174, 0.1001, 0.7667, 0.06205, 0.6154, 0.0275, 0.6128, 0.02849, 0.6128, 0.05631, 0.6154, 0.05532, 0.6104, 0.02981, 0.6078, 0.0275, 0.6078, 0.06034, 0.6104, 0.06265, 0.6128, 0.0275, 0.6104, 0.03053, 0.6104, 0.05998, 0.6128, 0.05695])
me_cube_002.materials.append(mat_controllermat_001)
me_cube_002.use_remesh_preserve_volume = False
me_cube_002.use_remesh_preserve_attributes = False
me_cube_002.use_mirror_vertex_groups = False
me_cube_002.update()

# ---- objects
ob_body_right = bpy.data.objects.new('body_right', me_cube)
ob_joystick = bpy.data.objects.new('Joystick', me_cube_001)
ob_controller = bpy.data.objects.new('Controller', None)
ob_body_left = bpy.data.objects.new('body_left', me_cube_002)

# ---- transforms, parenting, visibility, modifiers, constraints
ob_body_right.parent = ob_controller
ob_body_right.location = (0.0, 0.0, 0.0)
ob_body_right.lock_rotations_4d = False
ob_body_right.empty_display_type = 'ARROWS'
ob_body_right.lineart.crease_threshold = 0.0
_vg = ob_body_right.vertex_groups.new(name='B')
_vg = ob_body_right.vertex_groups.new(name='A')
_vg = ob_body_right.vertex_groups.new(name='Trigger')
_vg = ob_body_right.vertex_groups.new(name='Grip')
ob_joystick.parent = ob_controller
ob_joystick.location = (0.0, 0.0, 0.0)
ob_joystick.lineart.crease_threshold = 0.0
ob_controller.location = (0.0, 0.0, 0.0)
ob_controller.lineart.crease_threshold = 0.0
ob_body_left.location = (0.0, 0.0, 0.0)
ob_body_left.lock_rotations_4d = False
ob_body_left.empty_display_type = 'ARROWS'
ob_body_left.lineart.crease_threshold = 0.0
_vg = ob_body_left.vertex_groups.new(name='B')
_vg = ob_body_left.vertex_groups.new(name='A')
_vg = ob_body_left.vertex_groups.new(name='Trigger')
_vg = ob_body_left.vertex_groups.new(name='Grip')

# ---- collection membership
col_collection.objects.link(ob_body_right)
col_collection.objects.link(ob_joystick)
col_collection.objects.link(ob_controller)
col_collection.objects.link(ob_body_left)

# ---- scene / render settings (as saved in the file)
scene.frame_start = 1; scene.frame_end = 120; scene.frame_set(17)
scene.render.engine = 'CYCLES'
scene.render.resolution_x = 1080
scene.render.fps = 30
scene.cycles.samples = 128
scene.cycles.sampling_pattern = 'TABULATED_SOBOL'
scene.cycles.use_adaptive_sampling = False
scene.cycles.use_light_tree = False
scene.view_settings.view_transform = 'Standard'
bpy.context.view_layer.update()

# ---- added for rendering (the .blend has no active camera and no usable light): camera, sun
cam_auto = bpy.data.cameras.new('AutoCamera')
cam_auto.lens = 50.0
cam_auto.sensor_width = 36.0
cam_auto.clip_end = 1000.0
ob_auto_camera = bpy.data.objects.new('AutoCamera', cam_auto)
scene.collection.objects.link(ob_auto_camera)
ob_auto_camera.location = (4.26712, -5.00055, 3.3437)
ob_auto_camera.rotation_euler = (1.09748, -7.21219e-08, 0.694738)
scene.camera = ob_auto_camera
light_auto_sun = bpy.data.lights.new('AutoSun', 'SUN')
light_auto_sun.energy = 3.0
light_auto_sun.angle = 0.0523599
ob_auto_sun = bpy.data.objects.new('AutoSun', light_auto_sun)
scene.collection.objects.link(ob_auto_sun)
ob_auto_sun.rotation_euler = (0.872665, 0.174533, 0.523599)
bpy.context.view_layer.update()
